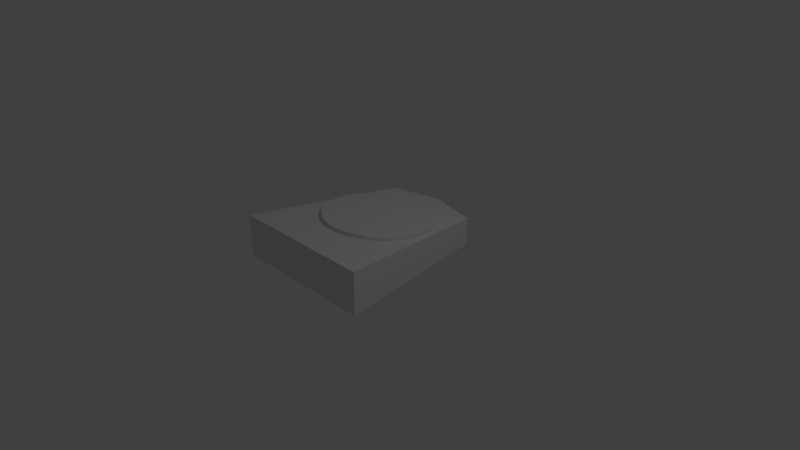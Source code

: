 # Source: ShogiKing.blend  (saved by Blender 2.78.0; exported with 4.5.12 LTS)
import bpy
from mathutils import Matrix  # noqa: F401  (used for matrix-valued properties, if any)

bpy.ops.wm.read_factory_settings(use_empty=True)
scene = bpy.context.scene
scene.name = 'Scene'

# ---- collections
col_collection_1 = bpy.data.collections.new('Collection 1'); scene.collection.children.link(col_collection_1)

# ---- world
world_world = bpy.data.worlds.new('World'); scene.world = world_world
world_world.color = (0.05088, 0.05088, 0.05088)
world_world.use_sun_shadow = False
world_world.sun_shadow_jitter_overblur = 0.0
world_world.cycles.sampling_method = 'MANUAL'

# ---- cameras
cam_camera = bpy.data.cameras.new('Camera')
cam_camera.clip_end = 100.0
cam_camera.lens = 35.0
cam_camera.sensor_width = 32.0
cam_camera.sensor_height = 18.0
cam_camera.ortho_scale = 7.314
cam_camera.dof.focus_distance = 0.0
cam_camera.dof.aperture_fstop = 128.0

# ---- lights
light_lamp = bpy.data.lights.new('Lamp', 'POINT')
light_lamp.transmission_factor = 0.0
light_lamp.cutoff_distance = 30.0
light_lamp.energy = 100.0
light_lamp.shadow_buffer_clip_start = 1.001
light_lamp.shadow_soft_size = 0.1
light_lamp.shadow_maximum_resolution = 0.006
light_lamp.use_absolute_resolution = True

# ---- meshes
me_circle = bpy.data.meshes.new('Circle')
me_circle.from_pydata([(0.0, 1.0, 0.0), (-0.1951, 0.9808, 0.0), (-0.3827, 0.9239, 0.0), (-0.5556, 0.8315, 0.0), (-0.7071, 0.7071, 0.0), (-0.8315, 0.5556, 0.0), (-0.9239, 0.3827, 0.0), (-0.9808, 0.1951, 0.0), (-1.0, 7.55e-08, 0.0), (-0.9808, -0.1951, 0.0), (-0.9239, -0.3827, 0.0), (-0.8315, -0.5556, 0.0), (-0.7071, -0.7071, 0.0), (-0.5556, -0.8315, 0.0), (-0.3827, -0.9239, 0.0), (-0.1951, -0.9808, 0.0), (3.258e-07, -1.0, 0.0), (0.1951, -0.9808, 0.0), (0.3827, -0.9239, 0.0), (0.5556, -0.8315, 0.0), (0.7071, -0.7071, 0.0), (0.8315, -0.5556, 0.0), (0.9239, -0.3827, 0.0), (0.9808, -0.1951, 0.0), (1.0, 9.656e-07, 0.0), (0.9808, 0.1951, 0.0), (0.9239, 0.3827, 0.0), (0.8315, 0.5556, 0.0), (0.7071, 0.7071, 0.0), (0.5556, 0.8315, 0.0), (0.3827, 0.9239, 0.0), (0.1951, 0.9808, 0.0), (0.0, 1.0, -0.2763), (-0.1951, 0.9808, -0.2763), (-0.3827, 0.9239, -0.2763), (-0.5556, 0.8315, -0.2763), (-0.7071, 0.7071, -0.2763), (-0.8315, 0.5556, -0.2763), (-0.9239, 0.3827, -0.2763), (-0.9808, 0.1951, -0.2763), (-1.0, 7.55e-08, -0.2763), (-0.9808, -0.1951, -0.2763), (-0.9239, -0.3827, -0.2763), (-0.8315, -0.5556, -0.2763), (-0.7071, -0.7071, -0.2763), (-0.5556, -0.8315, -0.2763), (-0.3827, -0.9239, -0.2763), (-0.1951, -0.9808, -0.2763), (3.258e-07, -1.0, -0.2763), (0.1951, -0.9808, -0.2763), (0.3827, -0.9239, -0.2763), (0.5556, -0.8315, -0.2763), (0.7071, -0.7071, -0.2763), (0.8315, -0.5556, -0.2763), (0.9239, -0.3827, -0.2763), (0.9808, -0.1951, -0.2763), (1.0, 9.656e-07, -0.2763), (0.9808, 0.1951, -0.2763), (0.9239, 0.3827, -0.2763), (0.8315, 0.5556, -0.2763), (0.7071, 0.7071, -0.2763), (0.5556, 0.8315, -0.2763), (0.3827, 0.9239, -0.2763), (0.1951, 0.9808, -0.2763), (0.0, 1.0, 0.0), (3.258e-07, -1.0, 0.0), (1.629e-07, 0.0, 0.0)], [(49, 66), (18, 49)], [(22, 21, 53, 54), (9, 8, 40, 41), (23, 22, 54, 55), (10, 9, 41, 42), (24, 23, 55, 56), (11, 10, 42, 43), (25, 24, 56, 57), (12, 11, 43, 44), (26, 25, 57, 58), (13, 12, 44, 45), (27, 26, 58, 59), (14, 13, 45, 46), (1, 64, 32, 33), (28, 27, 59, 60), (15, 14, 46, 47), (2, 1, 33, 34), (29, 28, 60, 61), (65, 15, 47, 48), (3, 2, 34, 35), (30, 29, 61, 62), (17, 65, 48, 49), (4, 3, 35, 36), (31, 30, 62, 63), (18, 17, 49, 50), (5, 4, 36, 37), (64, 31, 63, 32), (19, 18, 50, 51), (6, 5, 37, 38), (20, 19, 51, 52), (7, 6, 38, 39), (21, 20, 52, 53), (8, 7, 39, 40), (33, 32, 63, 62, 61, 60, 59, 58, 57, 56, 55, 54, 53, 52, 51, 50, 49, 48, 47, 46, 45, 44, 43, 42, 41, 40, 39, 38, 37, 36, 35, 34), (8, 9, 66), (16, 17, 66), (66, 15, 16), (14, 66, 13), (66, 0, 1), (29, 66, 28), (25, 26, 66), (20, 21, 66), (66, 31, 0), (22, 23, 66), (24, 25, 66), (26, 27, 66), (66, 23, 24), (17, 18, 66), (19, 20, 66), (21, 22, 66), (66, 18, 19), (1, 2, 66), (3, 4, 66), (5, 6, 66), (7, 8, 66), (9, 10, 66), (11, 12, 66), (13, 66, 12), (2, 3, 66), (6, 7, 66), (10, 11, 66), (66, 4, 5), (27, 28, 66), (29, 30, 66), (31, 66, 30), (14, 15, 66)])
me_circle.use_remesh_preserve_volume = False
me_circle.use_remesh_preserve_attributes = False
me_circle.use_mirror_vertex_groups = False
me_circle.update()
me_cube = bpy.data.meshes.new('Cube')
me_cube.from_pydata([(-1.0, 12.03, 0.0), (1.0, 12.03, 0.0), (-0.6737, -12.03, 0.0), (0.6737, -12.03, 0.0), (1.236e-08, -13.97, 0.0), (1.0, 12.03, 1.895), (-0.6737, -12.03, 1.251), (0.6737, -12.03, 1.251), (1.236e-08, -13.97, 1.199), (-1.0, 12.03, 1.895)], [], [(0, 9, 5, 1), (2, 3, 4), (0, 1, 3, 2), (1, 5, 7, 3), (3, 7, 8, 4), (6, 9, 0, 2), (8, 6, 2, 4), (9, 6, 8, 7, 5)])
me_cube.use_remesh_preserve_volume = False
me_cube.use_remesh_preserve_attributes = False
me_cube.use_mirror_vertex_groups = False
me_cube.update()

# ---- objects
ob_circle = bpy.data.objects.new('Circle', me_circle)
ob_cube = bpy.data.objects.new('Cube', me_cube)
ob_lamp = bpy.data.objects.new('Lamp', light_lamp)
ob_camera = bpy.data.objects.new('Camera', cam_camera)

# ---- transforms, parenting, visibility, modifiers, constraints
ob_circle.location = (0.0, 0.1841, 0.508)
ob_circle.rotation_euler = (-0.08727, 0.0, 0.0)
ob_circle.scale = (0.7407, 0.7407, 0.7407)
ob_circle.lineart.crease_threshold = 0.0
ob_cube.location = (0.0, 0.0, 0.0)
ob_cube.scale = (1.0, -0.09178, 0.3)
ob_cube.lineart.crease_threshold = 0.0
ob_lamp.location = (4.076, 1.005, 5.904)
ob_lamp.rotation_euler = (0.6503, 0.05522, 1.866)
ob_lamp.lock_rotations_4d = False
ob_lamp.empty_display_type = 'ARROWS'
ob_lamp.color = (0.0, 0.0, 0.0, 0.0)
ob_lamp.lineart.crease_threshold = 0.0
ob_camera.location = (7.481, -6.508, 5.344)
ob_camera.rotation_euler = (1.109, 0.0, 0.8149)
ob_camera.lock_rotations_4d = False
ob_camera.empty_display_type = 'ARROWS'
ob_camera.color = (0.0, 0.0, 0.0, 0.0)
ob_camera.display_type = 'WIRE'
ob_camera.lineart.crease_threshold = 0.0

# ---- collection membership
col_collection_1.objects.link(ob_circle)
col_collection_1.objects.link(ob_cube)
col_collection_1.objects.link(ob_lamp)
col_collection_1.objects.link(ob_camera)

# ---- scene / render settings (as saved in the file)
scene.camera = ob_camera
scene.frame_start = 1; scene.frame_end = 250; scene.frame_set(1)
scene.render.engine = 'BLENDER_EEVEE_NEXT'
scene.render.resolution_percentage = 50
scene.render.dither_intensity = 0.0
scene.cycles.use_denoising = False
scene.cycles.samples = 128
scene.cycles.sampling_pattern = 'TABULATED_SOBOL'
scene.cycles.light_sampling_threshold = 0.0
scene.cycles.use_adaptive_sampling = False
scene.cycles.use_light_tree = False
scene.cycles.blur_glossy = 0.0
scene.cycles.sample_clamp_indirect = 0.0
scene.view_settings.view_transform = 'Standard'
bpy.context.view_layer.update()
